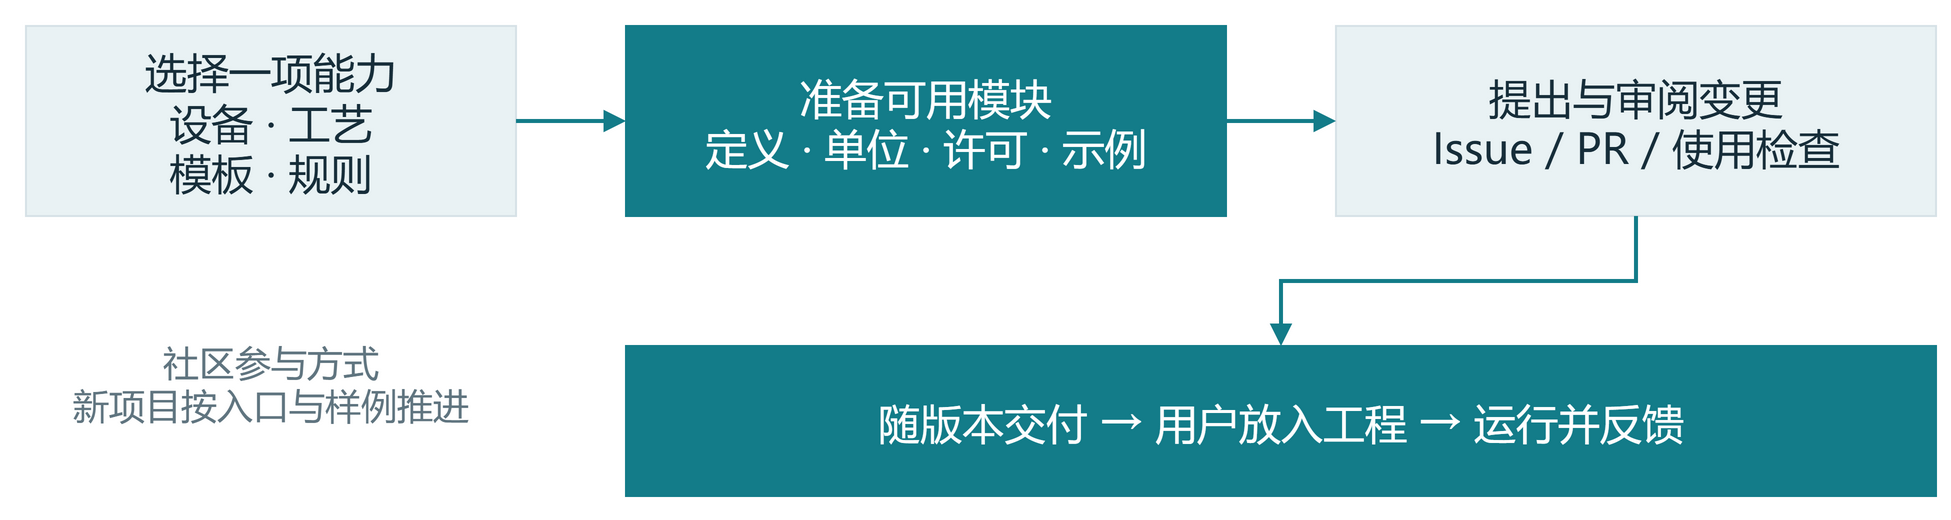

The diagram above was exported from draw.io. Its source (the exported page's mxGraphModel, read from the mxfile embedded in the PNG):
<mxGraphModel dx="1000" dy="270" grid="0" page="0" pageWidth="1000" pageHeight="270">
  <root>
    <mxCell id="0" />
    <mxCell id="1" parent="0" />
    <mxCell id="a" value="选择一项能力&#10;设备 · 工艺&#10;模板 · 规则" style="rounded=0;whiteSpace=wrap;html=0;fontFamily=Microsoft YaHei;fontSize=21;fontColor=#172E3A;fillColor=#E9F2F4;strokeColor=#D7E2E7;spacing=14;align=center;verticalAlign=middle;" vertex="1" parent="1">
      <mxGeometry as="geometry" x="10" y="15" width="245" height="95" />
    </mxCell>
    <mxCell id="b" value="准备可用模块&#10;定义 · 单位 · 许可 · 示例" style="rounded=0;whiteSpace=wrap;html=0;fontFamily=Microsoft YaHei;fontSize=21;fontColor=#FFFFFF;fillColor=#137C89;strokeColor=#137C89;spacing=14;align=center;verticalAlign=middle;" vertex="1" parent="1">
      <mxGeometry as="geometry" x="310" y="15" width="300" height="95" />
    </mxCell>
    <mxCell id="c" value="提出与审阅变更&#10;Issue / PR / 使用检查" style="rounded=0;whiteSpace=wrap;html=0;fontFamily=Microsoft YaHei;fontSize=21;fontColor=#172E3A;fillColor=#E9F2F4;strokeColor=#D7E2E7;spacing=14;align=center;verticalAlign=middle;" vertex="1" parent="1">
      <mxGeometry as="geometry" x="665" y="15" width="300" height="95" />
    </mxCell>
    <mxCell id="d" value="随版本交付 → 用户放入工程 → 运行并反馈" style="rounded=0;whiteSpace=wrap;html=0;fontFamily=Microsoft YaHei;fontSize=21;fontColor=#FFFFFF;fillColor=#137C89;strokeColor=#137C89;spacing=14;align=center;verticalAlign=middle;" vertex="1" parent="1">
      <mxGeometry as="geometry" x="310" y="175" width="655" height="75" />
    </mxCell>
    <mxCell id="l" value="社区参与方式&#10;新项目按入口与样例推进" style="text;whiteSpace=wrap;html=0;fontFamily=Microsoft YaHei;fontSize=18;fontColor=#607580;strokeColor=none;fillColor=none;align=center;" vertex="1" parent="1">
      <mxGeometry as="geometry" x="10" y="165" width="245" height="90" />
    </mxCell>
    <mxCell id="e0" value="" style="edgeStyle=orthogonalEdgeStyle;rounded=0;html=0;endArrow=block;strokeWidth=2;strokeColor=#137C89;fontFamily=Microsoft YaHei;fontSize=17;fontColor=#607580;labelBackgroundColor=#FFFFFF;" edge="1" parent="1" source="a" target="b">
      <mxGeometry as="geometry" relative="1" />
    </mxCell>
    <mxCell id="e1" value="" style="edgeStyle=orthogonalEdgeStyle;rounded=0;html=0;endArrow=block;strokeWidth=2;strokeColor=#137C89;fontFamily=Microsoft YaHei;fontSize=17;fontColor=#607580;labelBackgroundColor=#FFFFFF;" edge="1" parent="1" source="b" target="c">
      <mxGeometry as="geometry" relative="1" />
    </mxCell>
    <mxCell id="e2" value="" style="edgeStyle=orthogonalEdgeStyle;rounded=0;html=0;endArrow=block;strokeWidth=2;strokeColor=#137C89;fontFamily=Microsoft YaHei;fontSize=17;fontColor=#607580;labelBackgroundColor=#FFFFFF;" edge="1" parent="1" source="c" target="d">
      <mxGeometry as="geometry" relative="1" />
    </mxCell>
  </root>
</mxGraphModel>